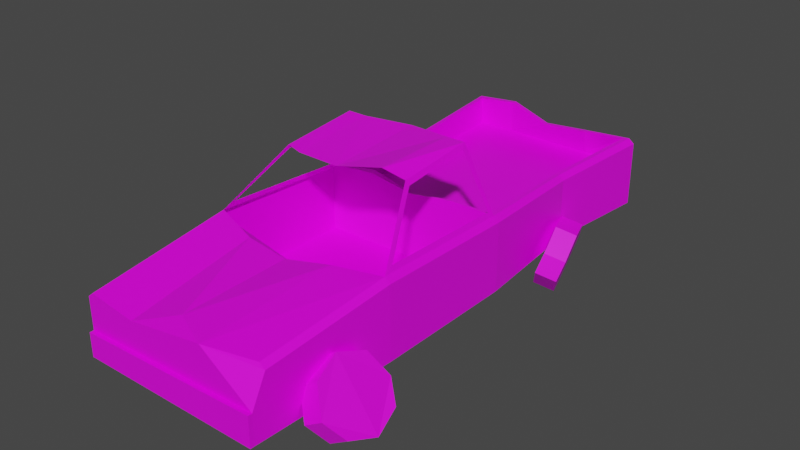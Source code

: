 # Source: Pickup_wreck.blend  (saved by Blender 2.92.15; exported with 4.5.12 LTS)
import bpy
from mathutils import Matrix  # noqa: F401  (used for matrix-valued properties, if any)

bpy.ops.wm.read_factory_settings(use_empty=True)
scene = bpy.context.scene
scene.name = 'Scene'

# ---- collections
col_collection = bpy.data.collections.new('Collection'); scene.collection.children.link(col_collection)

# ---- images (referenced by path relative to the original .blend; pixels are not part of the script)
import os
ASSET_DIR = os.environ.get("B2B_ASSET_DIR", "")  # directory of the original .blend (textures are referenced by path, not embedded)
HERE = os.path.dirname(os.path.abspath(__file__))  # packed textures are extracted next to this script under _unpacked/

def load_image(name, relpath, width, height, colorspace="sRGB"):
    """Load a texture the original file referenced (path relative to the .blend, or extracted next to this script)."""
    p = next((c for c in (os.path.join(HERE, relpath), os.path.join(ASSET_DIR, relpath)) if relpath and os.path.exists(c)), "")
    if p:
        img = bpy.data.images.load(p, check_existing=True)
        img.name = name
    else:  # same state as the original file: an image datablock whose file is absent (Cycles renders it pink)
        img = bpy.data.images.new(name, width, height)
        img.source = "FILE"
        img.filepath = "//" + (relpath or name)
    img.colorspace_settings.name = colorspace
    return img
img_colorpalette_png = load_image('colorpalette.png', 'colorpalette.png', 1024, 1024, 'sRGB')

# ---- materials (node trees are filled in below, after node groups)
mat_material_001 = bpy.data.materials.new('Material.001')
mat_material_001.use_transparent_shadow = False
mat_material = bpy.data.materials.new('Material')
mat_material.alpha_threshold = 0.0
mat_material.use_transparent_shadow = False
mat_material.line_color = (0.0, 0.0, 0.0, 1.0)

# ---- material node trees
mat_material_001.use_nodes = True; mat_material_001.node_tree.nodes.clear()
_N = mat_material_001.node_tree.nodes; _L = mat_material_001.node_tree.links
n0 = _N.new('ShaderNodeBsdfPrincipled'); n0.name = 'Principled BSDF'; n0.location = (10, 300)
n0.distribution = 'GGX'
n0.subsurface_method = 'BURLEY'
n0.inputs[3].default_value = 1.45
n0.inputs[27].default_value = (0.0, 0.0, 0.0, 1.0)
n0.inputs[28].default_value = 1.0
n1 = _N.new('ShaderNodeOutputMaterial'); n1.name = 'Material Output'; n1.location = (300, 300)
n2 = _N.new('ShaderNodeTexImage'); n2.name = 'Image Texture'; n2.location = (-280, 275)
n2.image = img_colorpalette_png
_L.new(n0.outputs[0], n1.inputs[0])
_L.new(n2.outputs[0], n0.inputs[0])
n1.is_active_output = True
mat_material.use_nodes = True; mat_material.node_tree.nodes.clear()
_N = mat_material.node_tree.nodes; _L = mat_material.node_tree.links
n0 = _N.new('ShaderNodeOutputMaterial'); n0.name = 'Material Output'; n0.location = (300, 300)
n1 = _N.new('ShaderNodeBsdfPrincipled'); n1.name = 'Principled BSDF'; n1.location = (10, 300)
n1.distribution = 'GGX'
n1.subsurface_method = 'BURLEY'
n1.inputs[2].default_value = 0.4
n1.inputs[3].default_value = 1.45
n1.inputs[27].default_value = (0.0, 0.0, 0.0, 1.0)
n1.inputs[28].default_value = 1.0
n2 = _N.new('ShaderNodeTexImage'); n2.name = 'Image Texture'; n2.location = (-280, 275)
n2.image = img_colorpalette_png
_L.new(n1.outputs[0], n0.inputs[0])
_L.new(n2.outputs[0], n1.inputs[0])
n0.is_active_output = True

# ---- world
world_world = bpy.data.worlds.new('World'); scene.world = world_world
world_world.use_nodes = True; world_world.node_tree.nodes.clear()
_N = world_world.node_tree.nodes; _L = world_world.node_tree.links
n0 = _N.new('ShaderNodeOutputWorld'); n0.name = 'World Output'; n0.location = (300, 300)
n1 = _N.new('ShaderNodeBackground'); n1.name = 'Background'; n1.location = (10, 300)
n1.inputs[0].default_value = (0.05088, 0.05088, 0.05088, 1.0)
_L.new(n1.outputs[0], n0.inputs[0])
n0.is_active_output = True
world_world.color = (0.05088, 0.05088, 0.05088)
world_world.use_sun_shadow = False
world_world.sun_shadow_jitter_overblur = 0.0

# ---- meshes
me_cylinder_002 = bpy.data.meshes.new('Cylinder.002')
me_cylinder_002.from_pydata([(1.027, -2.885, 0.1722), (1.209, -2.885, 0.2858), (1.173, -2.999, 0.007502), (1.356, -2.999, 0.1211), (1.234, -3.276, -0.08981), (1.416, -3.276, 0.02377), (1.173, -3.553, 0.007502), (1.356, -3.553, 0.1211), (1.027, -3.668, 0.1722), (1.209, -3.668, 0.2858), (0.8807, -3.553, 0.4072), (1.063, -3.553, 0.5207), (0.8201, -3.276, 0.5045), (1.002, -3.276, 0.6181), (0.8807, -2.999, 0.4072), (1.063, -2.999, 0.5207), (0.7822, 0.2174, 0.229), (0.9746, 0.2885, 0.1692), (0.7326, 0.1559, 0.02899), (0.925, 0.2271, -0.03077), (0.7706, -0.0822, -0.1452), (0.963, -0.01104, -0.205), (0.8739, -0.3575, -0.1214), (1.066, -0.2864, -0.1812), (0.982, -0.5088, 0.08642), (1.174, -0.4376, 0.02667), (1.032, -0.4474, 0.2864), (1.224, -0.3762, 0.2266), (0.9936, -0.2092, 0.4606), (1.186, -0.1381, 0.4009), (0.8903, 0.06611, 0.4368), (1.083, 0.1373, 0.3771), (-0.9685, 0.2957, 0.0908), (-1.173, 0.244, 0.1307), (-0.997, 0.1844, -0.1029), (-1.201, 0.1327, -0.06302), (-0.9547, -0.08428, -0.2228), (-1.159, -0.136, -0.1829), (-0.8664, -0.353, -0.1284), (-1.071, -0.4047, -0.08852), (-0.7839, -0.4642, 0.1249), (-0.9881, -0.516, 0.09461), (-0.7554, -0.353, 0.3186), (-0.9596, -0.4047, 0.3585), (-0.7977, -0.08428, 0.4385), (-1.002, -0.136, 0.4784), (-0.886, 0.1844, 0.3441), (-1.09, 0.1327, 0.384), (0.9278, -1.158, 0.1795), (0.3974, -4.082, 0.1795), (-0.001303, -4.082, 0.1795), (0.8698, -3.931, 0.8102), (-0.001303, -3.896, 0.8417), (0.4717, -1.257, 1.58), (0.4717, -2.753, 0.9523), (0.4717, -2.753, 0.1795), (0.4717, -2.116, 1.58), (0.4717, 1.217, 0.1795), (0.4717, 1.217, 0.4121), (0.4717, 1.079, 0.8917), (0.4717, -1.135, 0.9208), (0.4717, -1.158, 0.1795), (0.9278, -2.624, 0.1795), (0.8778, 1.167, 0.8917), (0.9278, 1.217, 0.1795), (0.9278, 1.217, 0.4121), (0.8698, -4.082, 0.1795), (0.3974, -4.082, 0.8417), (0.9856, -1.158, 0.4726), (0.9856, -1.158, 0.1795), (0.9856, -1.158, 0.8742), (0.9276, -4.082, 0.4726), (0.9276, -4.082, 0.1795), (0.9276, -3.931, 0.7636), (0.9856, 1.217, 0.4121), (0.9856, 1.217, 0.8451), (0.9856, -2.624, 0.4726), (0.9856, -2.624, 0.1795), (0.9856, -2.624, 0.9057), (0.9856, 1.217, 0.1795), (0.6863, -1.311, 1.53), (0.6863, -2.028, 1.453), (0.9068, -2.508, 1.002), (0.8778, -1.135, 0.9208), (0.0, -2.799, 0.8601), (-0.9278, -1.158, 0.1795), (0.0, -1.158, 0.1795), (-0.3974, -4.082, 0.1795), (0.0, -1.135, 0.8506), (0.001303, -4.082, 0.1795), (-0.8698, -4.082, 0.7851), (0.001303, -3.896, 0.8417), (-0.4717, -1.253, 1.534), (-0.4717, -2.753, 0.8834), (-0.4717, -2.753, 0.1795), (-0.4717, -2.116, 1.456), (-0.4717, 1.217, 0.1795), (-0.4717, 1.217, 0.4726), (-0.4717, 1.167, 0.9523), (-0.4717, -1.135, 0.9523), (-0.4717, -1.158, 0.1795), (0.0, -2.162, 1.478), (0.0, -1.158, 1.534), (-0.9278, -2.624, 0.1795), (0.0, -2.799, 0.1795), (0.0, 1.079, 0.85), (0.0, 1.217, 0.1795), (-0.8819, 1.164, 0.9076), (-0.9278, 1.217, 0.1795), (-0.9278, 1.217, 0.4726), (0.0, 1.217, 0.4726), (-0.8698, -4.082, 0.1795), (-0.3974, -4.082, 0.7163), (-0.9856, -1.158, 0.4726), (-0.9856, -1.158, 0.1795), (-0.9856, -1.158, 0.834), (-0.9276, -4.082, 0.4161), (-0.9276, -4.082, 0.1795), (-0.9276, -4.082, 0.7385), (-0.9856, 1.217, 0.4726), (-0.9897, 1.214, 0.861), (-0.9856, -2.624, 0.4726), (-0.9856, -2.624, 0.1795), (-0.9856, -2.624, 0.9057), (-0.9856, 1.217, 0.1795), (-0.6863, -1.307, 1.484), (-0.6863, -2.028, 1.406), (-0.9068, -2.508, 1.002), (-0.8778, -1.135, 0.8806), (0.4717, -1.158, 0.9208), (0.9068, -1.213, 0.9709), (0.4717, 1.129, 0.8917), (0.9278, 1.217, 0.8917), (0.0, -1.158, 0.8506), (0.0, 1.129, 0.85), (-0.4717, -1.158, 0.9208), (-0.9068, -1.213, 0.9308), (-0.4717, 1.217, 0.9523), (-0.9319, 1.214, 0.9076), (0.4717, 1.167, 0.6241), (0.4676, -1.138, 0.6335), (0.8778, 1.167, 0.6241), (0.8778, -1.135, 0.6241), (0.0, -1.135, 0.6241), (-0.4717, 1.167, 0.6241), (-0.4717, -1.135, 0.6241), (0.0, 1.167, 0.6241), (-0.8778, 1.167, 0.6241), (-0.8778, -1.135, 0.6241), (0.3974, -4.123, 0.1795), (-0.001303, -4.123, 0.1795), (0.8698, -4.123, 0.1795), (0.9276, -4.123, 0.1795), (0.9276, -4.123, 0.4726), (-0.3974, -4.123, 0.1795), (0.001303, -4.123, 0.1795), (-0.8698, -4.123, 0.1795), (-0.9276, -4.123, 0.1795), (-0.9276, -4.123, 0.4161), (0.6653, -1.257, 1.58), (0.6653, -2.053, 1.503), (0.9278, -2.624, 0.9523), (0.9278, -1.158, 0.9208), (-0.6653, -1.253, 1.534), (-0.6653, -2.053, 1.456), (-0.9278, -2.624, 0.9523), (-0.9278, -1.158, 0.8806), (-3.167e-05, 0.02876, 0.209), (0.846, 0.02876, 0.8716), (0.4301, 0.02876, 0.209), (0.846, 0.02876, 0.209), (0.8987, 0.02876, 0.4486), (0.8987, 0.02876, 0.8291), (0.8987, 0.02876, 0.209), (-0.8479, 0.02764, 0.8606), (-0.4301, 0.02876, 0.209), (-0.8461, 0.02876, 0.209), (-0.8987, 0.02876, 0.4762), (-0.9006, 0.02764, 0.8181), (-0.8987, 0.02876, 0.209), (0.8004, 0.01649, 0.8716), (-0.8023, 0.01536, 0.8606), (0.8004, 0.01649, 0.6143), (-0.8005, 0.01649, 0.6143), (-0.9685, 0.2957, 0.0908), (-1.173, 0.244, 0.1307), (-0.997, 0.1844, -0.1029), (-1.201, 0.1327, -0.06302), (-0.9547, -0.08428, -0.2228), (-1.159, -0.136, -0.1829), (-0.8664, -0.353, -0.1284), (-1.071, -0.4047, -0.08852), (-0.7839, -0.4642, 0.1249), (-0.9881, -0.516, 0.09461), (-0.7554, -0.353, 0.3186), (-0.9596, -0.4047, 0.3585), (-0.7977, -0.08428, 0.4385), (-1.002, -0.136, 0.4784), (-0.886, 0.1844, 0.3441), (-1.09, 0.1327, 0.384), (-0.9654, -3.021, 0.2219), (-1.053, -3.038, 0.2262), (-0.9631, -3.071, 0.1132), (-1.051, -3.088, 0.1175), (-0.9441, -3.186, 0.07044), (-1.032, -3.203, 0.0747), (-0.9194, -3.297, 0.1186), (-1.007, -3.314, 0.1229), (-0.9037, -3.341, 0.2295), (-0.9912, -3.358, 0.2338), (-0.906, -3.291, 0.3382), (-0.9935, -3.308, 0.3425), (-0.925, -3.176, 0.381), (-1.013, -3.193, 0.3853), (-0.9497, -3.065, 0.3329), (-1.037, -3.081, 0.3371)], [], [(0, 1, 3, 2), (2, 3, 5, 4), (4, 5, 7, 6), (6, 7, 9, 8), (8, 9, 11, 10), (10, 11, 13, 12), (3, 1, 15, 13, 11, 9, 7, 5), (12, 13, 15, 14), (14, 15, 1, 0), (0, 2, 4, 6, 8, 10, 12, 14), (16, 17, 19, 18), (18, 19, 21, 20), (20, 21, 23, 22), (22, 23, 25, 24), (24, 25, 27, 26), (26, 27, 29, 28), (19, 17, 31, 29, 27, 25, 23, 21), (28, 29, 31, 30), (30, 31, 17, 16), (16, 18, 20, 22, 24, 26, 28, 30), (32, 34, 35, 33), (34, 36, 37, 35), (36, 38, 39, 37), (38, 40, 41, 39), (40, 42, 43, 41), (42, 44, 45, 43), (35, 37, 39, 41, 43, 45, 47, 33), (44, 46, 47, 45), (46, 32, 33, 47), (32, 46, 44, 42, 40, 38, 36, 34), (167, 169, 61, 86), (86, 61, 55, 104), (159, 53, 56, 160), (64, 65, 74, 79), (57, 58, 65, 64), (61, 48, 62, 55), (168, 162, 70, 172), (110, 134, 131, 58), (66, 62, 77, 72), (53, 102, 101, 56), (169, 170, 48, 61), (170, 64, 79, 173), (106, 110, 58, 57), (55, 62, 66, 49), (104, 55, 49, 50), (62, 48, 69, 77), (161, 54, 67, 51), (54, 84, 52, 67), (58, 131, 132, 65), (173, 171, 68, 69), (171, 172, 70, 68), (69, 68, 76, 77), (68, 70, 78, 76), (77, 76, 71, 72), (76, 78, 73, 71), (65, 132, 75, 74), (161, 51, 73, 78), (162, 161, 78, 70), (167, 86, 100, 175), (86, 104, 94, 100), (163, 164, 95, 92), (108, 124, 119, 109), (96, 108, 109, 97), (100, 94, 103, 85), (174, 178, 115, 166), (110, 97, 137, 134), (111, 117, 122, 103), (92, 95, 101, 102), (175, 100, 85, 176), (99, 88, 143, 145), (176, 179, 124, 108), (106, 96, 97, 110), (94, 87, 111, 103), (104, 89, 87, 94), (103, 122, 114, 85), (165, 90, 112, 93), (93, 112, 91, 84), (97, 109, 138, 137), (179, 114, 113, 177), (177, 113, 115, 178), (114, 122, 121, 113), (113, 121, 123, 115), (122, 117, 116, 121), (121, 116, 118, 123), (109, 119, 120, 138), (165, 123, 118, 90), (166, 115, 123, 165), (83, 60, 129, 162), (59, 63, 132, 131), (180, 83, 162, 168), (60, 88, 133, 129), (105, 59, 131, 134), (99, 128, 166, 135), (107, 98, 137, 138), (181, 107, 138, 174), (88, 99, 135, 133), (98, 105, 134, 137), (183, 182, 141, 139, 146, 144, 147), (128, 99, 145, 148), (180, 63, 141, 182), (105, 98, 144, 146), (98, 107, 147, 144), (88, 60, 140, 143), (60, 83, 142, 140), (181, 128, 148, 183), (59, 105, 146, 139), (63, 59, 139, 141), (51, 67, 91, 112, 90, 118, 116, 71, 73), (87, 89, 155, 154), (150, 149, 151, 152, 153, 158, 157, 156, 154, 155), (89, 50, 150, 155), (117, 111, 156, 157), (111, 87, 154, 156), (71, 116, 158, 153), (50, 49, 149, 150), (72, 71, 153, 152), (66, 72, 152, 151), (49, 66, 151, 149), (116, 117, 157, 158), (81, 80, 159, 160), (127, 165, 164, 126), (130, 82, 161, 162), (80, 130, 162, 159), (125, 126, 164, 163), (82, 81, 160, 161), (127, 136, 166, 165), (136, 125, 163, 166), (107, 181, 183, 147), (83, 180, 182, 142), (140, 142, 182, 183, 148, 145, 143), (128, 181, 174, 166), (63, 180, 168, 132), (119, 177, 178, 120), (124, 179, 177, 119), (85, 114, 179, 176), (96, 175, 176, 108), (138, 120, 178, 174), (106, 167, 175, 96), (74, 75, 172, 171), (79, 74, 171, 173), (48, 170, 173, 69), (57, 64, 170, 169), (132, 168, 172, 75), (106, 57, 169, 167), (48, 61, 86, 100, 85, 114, 113, 115, 166, 135, 133, 129, 162, 70, 68, 69), (93, 84, 54, 161, 78, 76, 77, 62, 55, 104, 94, 103, 122, 121, 123, 165), (184, 186, 187, 185), (186, 188, 189, 187), (188, 190, 191, 189), (190, 192, 193, 191), (192, 194, 195, 193), (194, 196, 197, 195), (187, 189, 191, 193, 195, 197, 199, 185), (196, 198, 199, 197), (198, 184, 185, 199), (184, 198, 196, 194, 192, 190, 188, 186), (200, 202, 203, 201), (202, 204, 205, 203), (204, 206, 207, 205), (206, 208, 209, 207), (208, 210, 211, 209), (210, 212, 213, 211), (203, 205, 207, 209, 211, 213, 215, 201), (212, 214, 215, 213), (214, 200, 201, 215), (200, 214, 212, 210, 208, 206, 204, 202)])
me_cylinder_002.polygons.foreach_set('material_index', [0, 0, 0, 0, 0, 0, 0, 0, 0, 0, 0, 0, 0, 0, 0, 0, 0, 0, 0, 0, 0, 0, 0, 0, 0, 0, 0, 0, 0, 0, 1, 1, 1, 1, 1, 1, 1, 1, 1, 1, 1, 1, 1, 1, 1, 1, 1, 1, 1, 1, 1, 1, 1, 1, 1, 1, 1, 1, 1, 1, 1, 1, 1, 1, 1, 1, 1, 1, 1, 1, 1, 1, 1, 1, 1, 1, 1, 1, 1, 1, 1, 1, 1, 1, 1, 1, 1, 1, 1, 1, 1, 1, 1, 1, 1, 1, 1, 1, 1, 1, 1, 1, 1, 1, 1, 1, 1, 1, 1, 1, 1, 1, 1, 1, 1, 1, 1, 1, 1, 1, 1, 1, 1, 1, 1, 1, 1, 1, 1, 1, 1, 1, 1, 1, 1, 1, 1, 1, 1, 1, 1, 1, 1, 1, 0, 0, 0, 0, 0, 0, 0, 0, 0, 0, 0, 0, 0, 0, 0, 0, 0, 0, 0, 0, 0, 0])
_uv = me_cylinder_002.uv_layers.new(name='UVMap')
_uv.uv.foreach_set('vector', [0.1016, 0.9889, 0.1016, 0.9889, 0.1016, 0.9889, 0.1016, 0.9889, 0.1016, 0.9889, 0.1016, 0.9889, 0.1016, 0.9889, 0.1016, 0.9889, 0.1016, 0.9889, 0.1016, 0.9889, 0.1016, 0.9889, 0.1016, 0.9889, 0.1016, 0.9889, 0.1016, 0.9889, 0.1016, 0.9889, 0.1016, 0.9889, 0.1016, 0.9889, 0.1016, 0.9889, 0.1016, 0.9889, 0.1016, 0.9889, 0.1016, 0.9889, 0.1016, 0.9889, 0.1016, 0.9889, 0.1016, 0.9889, 0.1016, 0.9889, 0.1016, 0.9889, 0.1016, 0.9889, 0.1016, 0.9889, 0.1016, 0.9889, 0.1016, 0.9889, 0.1016, 0.9889, 0.1016, 0.9889, 0.1016, 0.9889, 0.1016, 0.9889, 0.1016, 0.9889, 0.1016, 0.9889, 0.1016, 0.9889, 0.1016, 0.9889, 0.1016, 0.9889, 0.1016, 0.9889, 0.1016, 0.9889, 0.1016, 0.9889, 0.1016, 0.9889, 0.1016, 0.9889, 0.1016, 0.9889, 0.1016, 0.9889, 0.1016, 0.9889, 0.1016, 0.9889, 0.1016, 0.9889, 0.1016, 0.9889, 0.1016, 0.9889, 0.1016, 0.9889, 0.1016, 0.9889, 0.1016, 0.9889, 0.1016, 0.9889, 0.1016, 0.9889, 0.1016, 0.9889, 0.1016, 0.9889, 0.1016, 0.9889, 0.1016, 0.9889, 0.1016, 0.9889, 0.1016, 0.9889, 0.1016, 0.9889, 0.1016, 0.9889, 0.1016, 0.9889, 0.1016, 0.9889, 0.1016, 0.9889, 0.1016, 0.9889, 0.1016, 0.9889, 0.1016, 0.9889, 0.1016, 0.9889, 0.1016, 0.9889, 0.1016, 0.9889, 0.1016, 0.9889, 0.1016, 0.9889, 0.1016, 0.9889, 0.1016, 0.9889, 0.1016, 0.9889, 0.1016, 0.9889, 0.1016, 0.9889, 0.1016, 0.9889, 0.1016, 0.9889, 0.1016, 0.9889, 0.1016, 0.9889, 0.1016, 0.9889, 0.1016, 0.9889, 0.1016, 0.9889, 0.1016, 0.9889, 0.1016, 0.9889, 0.1016, 0.9889, 0.1016, 0.9889, 0.1016, 0.9889, 0.1016, 0.9889, 0.1016, 0.9889, 0.1016, 0.9889, 0.1016, 0.9889, 0.1016, 0.9889, 0.1016, 0.9889, 0.1016, 0.9889, 0.1016, 0.9889, 0.1016, 0.9889, 0.1016, 0.9889, 0.1016, 0.9889, 0.1016, 0.9889, 0.1016, 0.9889, 0.1016, 0.9889, 0.1016, 0.9889, 0.1016, 0.9889, 0.1016, 0.9889, 0.1016, 0.9889, 0.1016, 0.9889, 0.1016, 0.9889, 0.1016, 0.9889, 0.1016, 0.9889, 0.1016, 0.9889, 0.1016, 0.9889, 0.1016, 0.9889, 0.1016, 0.9889, 0.1016, 0.9889, 0.1016, 0.9889, 0.1016, 0.9889, 0.1016, 0.9889, 0.1016, 0.9889, 0.1016, 0.9889, 0.1016, 0.9889, 0.1016, 0.9889, 0.1016, 0.9889, 0.1016, 0.9889, 0.1016, 0.9889, 0.1016, 0.9889, 0.1016, 0.9889, 0.1016, 0.9889, 0.1016, 0.9889, 0.1016, 0.9889, 0.1016, 0.9889, 0.1016, 0.9889, 0.1016, 0.9889, 0.1016, 0.9889, 0.1016, 0.9889, 0.1016, 0.9889, 0.1016, 0.9889, 0.1016, 0.9889, 0.1016, 0.9889, 0.1016, 0.9889, 0.1016, 0.9889, 0.1016, 0.9889, 0.1016, 0.9889, 0.1016, 0.9889, 0.1016, 0.9889, 0.1016, 0.9889, 0.1016, 0.9889, 0.1016, 0.9889, 0.1016, 0.9889, 0.1016, 0.9889, 0.1016, 0.9889, 0.1016, 0.9889, 0.1016, 0.9889, 0.1016, 0.9889, 0.1016, 0.9889, 0.1016, 0.9889, 0.1016, 0.9889, 0.1016, 0.9889, 0.1016, 0.9889, 0.1016, 0.9889, 0.1016, 0.9889, 0.1016, 0.9889, 0.1016, 0.9889, 0.1016, 0.9889, 0.1016, 0.9889, 0.1016, 0.9889, 0.1016, 0.9889, 0.1016, 0.9889, 0.1016, 0.9889, 0.1016, 0.9889, 0.1016, 0.9889, 0.1016, 0.9889, 0.1016, 0.9889, 0.1016, 0.9889, 0.1016, 0.9889, 0.1016, 0.9889, 0.1016, 0.9889, 0.1016, 0.9889, 0.1016, 0.9889, 0.1016, 0.9889, 0.1016, 0.9889, 0.1016, 0.9889, 0.1016, 0.9889, 0.1016, 0.9889, 0.1016, 0.9889, 0.1016, 0.9889, 0.1016, 0.9889, 0.1016, 0.9889, 0.1016, 0.9889, 0.1016, 0.9889, 0.1016, 0.9889, 0.1016, 0.9889, 0.1016, 0.9889, 0.1016, 0.9889, 0.1016, 0.9889, 0.1016, 0.9889, 0.1016, 0.9889, 0.1016, 0.9889, 0.1016, 0.9889, 0.1016, 0.9889, 0.1016, 0.9889, 0.1016, 0.9889, 0.1016, 0.9889, 0.1016, 0.9889, 0.1016, 0.9889, 0.1016, 0.9889, 0.1016, 0.9889, 0.1016, 0.9889, 0.1016, 0.9889, 0.1016, 0.9889, 0.1016, 0.9889, 0.1016, 0.9889, 0.1016, 0.9889, 0.1016, 0.9889, 0.1016, 0.9889, 0.1016, 0.9889, 0.1016, 0.9889, 0.1016, 0.9889, 0.1016, 0.9889, 0.1016, 0.9889, 0.1016, 0.9889, 0.1016, 0.9889, 0.1016, 0.9889, 0.1016, 0.9889, 0.1016, 0.9889, 0.1016, 0.9889, 0.1016, 0.9889, 0.1016, 0.9889, 0.1016, 0.9889, 0.1016, 0.9889, 0.1016, 0.9889, 0.1016, 0.9889, 0.1016, 0.9889, 0.1016, 0.9889, 0.1016, 0.9889, 0.1016, 0.9889, 0.1016, 0.9889, 0.1016, 0.9889, 0.1016, 0.9889, 0.1016, 0.9889, 0.1016, 0.9889, 0.1016, 0.9889, 0.1016, 0.9889, 0.1016, 0.9889, 0.1016, 0.9889, 0.1016, 0.9889, 0.1016, 0.9889, 0.1016, 0.9889, 0.1016, 0.9889, 0.1016, 0.9889, 0.1016, 0.9889, 0.1016, 0.9889, 0.1016, 0.9889, 0.1016, 0.9889, 0.1016, 0.9889, 0.1016, 0.9889, 0.1016, 0.9889, 0.1016, 0.9889, 0.1016, 0.9889, 0.1016, 0.9889, 0.1016, 0.9889, 0.1016, 0.9889, 0.1016, 0.9889, 0.1016, 0.9889, 0.1016, 0.9889, 0.1016, 0.9889, 0.1016, 0.9889, 0.1016, 0.9889, 0.1016, 0.9889, 0.1016, 0.9889, 0.1016, 0.9889, 0.1016, 0.9889, 0.1016, 0.9889, 0.1016, 0.9889, 0.1016, 0.9889, 0.1016, 0.9889, 0.1016, 0.9889, 0.1016, 0.9889, 0.1016, 0.9889, 0.1016, 0.9889, 0.1016, 0.9889, 0.1016, 0.9889, 0.1016, 0.9889, 0.1016, 0.9889, 0.1016, 0.9889, 0.1016, 0.9889, 0.1016, 0.9889, 0.1016, 0.9889, 0.1016, 0.9889, 0.1016, 0.9889, 0.1016, 0.9889, 0.1016, 0.9889, 0.1016, 0.9889, 0.1016, 0.9889, 0.1016, 0.9889, 0.1016, 0.9889, 0.1016, 0.9889, 0.1016, 0.9889, 0.1016, 0.9889, 0.1016, 0.9889, 0.1016, 0.9889, 0.1016, 0.9889, 0.1016, 0.9889, 0.1016, 0.9889, 0.1016, 0.9889, 0.1016, 0.9889, 0.1016, 0.9889, 0.1016, 0.9889, 0.1016, 0.9889, 0.1016, 0.9889, 0.1016, 0.9889, 0.1016, 0.9889, 0.1016, 0.9889, 0.1016, 0.9889, 0.1016, 0.9889, 0.1016, 0.9889, 0.1016, 0.9889, 0.1016, 0.9889, 0.1016, 0.9889, 0.1016, 0.9889, 0.1016, 0.9889, 0.1016, 0.9889, 0.1016, 0.9889, 0.1016, 0.9889, 0.1016, 0.9889, 0.1016, 0.9889, 0.1016, 0.9889, 0.1016, 0.9889, 0.1016, 0.9889, 0.1016, 0.9889, 0.1016, 0.9889, 0.1016, 0.9889, 0.1016, 0.9889, 0.1016, 0.9889, 0.1016, 0.9889, 0.1016, 0.9889, 0.1016, 0.9889, 0.1016, 0.9889, 0.1016, 0.9889, 0.1016, 0.9889, 0.1016, 0.9889, 0.1016, 0.9889, 0.1016, 0.9889, 0.1016, 0.9889, 0.1016, 0.9889, 0.1016, 0.9889, 0.1016, 0.9889, 0.1016, 0.9889, 0.1016, 0.9889, 0.1016, 0.9889, 0.1016, 0.9889, 0.1016, 0.9889, 0.1016, 0.9889, 0.1016, 0.9889, 0.1016, 0.9889, 0.1016, 0.9889, 0.1016, 0.9889, 0.1016, 0.9889, 0.1016, 0.9889, 0.1016, 0.9889, 0.1016, 0.9889, 0.1016, 0.9889, 0.1016, 0.9889, 0.1016, 0.9889, 0.1016, 0.9889, 0.1016, 0.9889, 0.1016, 0.9889, 0.1016, 0.9889, 0.1016, 0.9889, 0.1016, 0.9889, 0.1016, 0.9889, 0.1016, 0.9889, 0.1016, 0.9889, 0.1016, 0.9889, 0.1016, 0.9889, 0.1016, 0.9889, 0.1016, 0.9889, 0.1016, 0.9889, 0.1016, 0.9889, 0.1016, 0.9889, 0.1016, 0.9889, 0.1016, 0.9889, 0.1016, 0.9889, 0.1016, 0.9889, 0.1016, 0.9889, 0.1016, 0.9889, 0.1016, 0.9889, 0.1016, 0.9889, 0.1016, 0.9889, 0.1016, 0.9889, 0.1016, 0.9889, 0.1016, 0.9889, 0.1016, 0.9889, 0.1016, 0.9889, 0.1016, 0.9889, 0.1016, 0.9889, 0.1016, 0.9889, 0.1016, 0.9889, 0.1016, 0.9889, 0.1016, 0.9889, 0.1016, 0.9889, 0.1016, 0.9889, 0.1016, 0.9889, 0.1016, 0.9889, 0.1016, 0.9889, 0.1016, 0.9889, 0.1016, 0.9889, 0.1016, 0.9889, 0.1016, 0.9889, 0.1016, 0.9889, 0.1016, 0.9889, 0.1016, 0.9889, 0.1016, 0.9889, 0.1016, 0.9889, 0.1016, 0.9889, 0.1016, 0.9889, 0.1016, 0.9889, 0.1016, 0.9889, 0.1016, 0.9889, 0.1016, 0.9889, 0.1016, 0.9889, 0.1016, 0.9889, 0.1016, 0.9889, 0.1016, 0.9889, 0.1016, 0.9889, 0.1016, 0.9889, 0.1016, 0.9889, 0.1016, 0.9889, 0.1016, 0.9889, 0.1016, 0.9889, 0.1016, 0.9889, 0.1016, 0.9889, 0.1016, 0.9889, 0.1016, 0.9889, 0.1016, 0.9889, 0.1016, 0.9889, 0.1016, 0.9889, 0.1016, 0.9889, 0.1016, 0.9889, 0.1016, 0.9889, 0.1016, 0.9889, 0.1016, 0.9889, 0.1016, 0.9889, 0.1016, 0.9889, 0.1016, 0.9889, 0.1016, 0.9889, 0.1016, 0.9889, 0.1016, 0.9889, 0.1016, 0.9889, 0.1016, 0.9889, 0.1016, 0.9889, 0.1016, 0.9889, 0.1016, 0.9889, 0.1016, 0.9889, 0.1016, 0.9889, 0.1016, 0.9889, 0.1016, 0.9889, 0.1016, 0.9889, 0.1016, 0.9889, 0.1016, 0.9889, 0.1016, 0.9889, 0.1016, 0.9889, 0.1016, 0.9889, 0.1016, 0.9889, 0.1016, 0.9889, 0.1016, 0.9889, 0.1016, 0.9889, 0.1016, 0.9889, 0.1016, 0.9889, 0.1016, 0.9889, 0.1016, 0.9889, 0.1016, 0.9889, 0.1016, 0.9889, 0.1016, 0.9889, 0.1016, 0.9889, 0.1016, 0.9889, 0.1016, 0.9889, 0.1016, 0.9889, 0.1016, 0.9889, 0.1016, 0.9889, 0.1016, 0.9889, 0.1016, 0.9889, 0.1016, 0.9889, 0.1016, 0.9889, 0.1016, 0.9889, 0.1016, 0.9889, 0.1016, 0.9889, 0.1016, 0.9889, 0.1016, 0.9889, 0.1016, 0.9889, 0.1016, 0.9889, 0.1016, 0.9889, 0.1016, 0.9889, 0.1016, 0.9889, 0.1016, 0.9889, 0.1016, 0.9889, 0.1016, 0.9889, 0.1016, 0.9889, 0.1016, 0.9889, 0.1016, 0.9889, 0.1016, 0.9889, 0.1016, 0.9889, 0.1016, 0.9889, 0.1016, 0.9889, 0.1016, 0.9889, 0.1016, 0.9889, 0.1016, 0.9889, 0.1016, 0.9889, 0.1016, 0.9889, 0.1016, 0.9889, 0.1016, 0.9889, 0.1016, 0.9889, 0.1016, 0.9889, 0.1016, 0.9889, 0.1016, 0.9889, 0.1016, 0.9889, 0.1016, 0.9889, 0.1016, 0.9889, 0.1016, 0.9889, 0.1016, 0.9889, 0.1016, 0.9889, 0.1016, 0.9889, 0.1016, 0.9889, 0.1016, 0.9889, 0.1016, 0.9889, 0.1016, 0.9889, 0.1016, 0.9889, 0.1016, 0.9889, 0.1016, 0.9889, 0.1016, 0.9889, 0.1016, 0.9889, 0.1016, 0.9889, 0.1016, 0.9889, 0.1016, 0.9889, 0.1016, 0.9889, 0.1016, 0.9889, 0.1016, 0.9889, 0.1016, 0.9889, 0.1016, 0.9889, 0.1016, 0.9889, 0.1016, 0.9889, 0.1016, 0.9889, 0.1016, 0.9889, 0.1016, 0.9889, 0.1016, 0.9889, 0.1016, 0.9889, 0.1016, 0.9889, 0.1016, 0.9889, 0.1016, 0.9889, 0.1016, 0.9889, 0.1016, 0.9889, 0.1016, 0.9889, 0.1016, 0.9889, 0.1016, 0.9889, 0.1016, 0.9889, 0.1016, 0.9889, 0.1016, 0.9889, 0.1016, 0.9889, 0.1016, 0.9889, 0.1016, 0.9889, 0.1016, 0.9889, 0.1016, 0.9889, 0.1016, 0.9889, 0.1016, 0.9889, 0.1016, 0.9889, 0.1016, 0.9889, 0.1016, 0.9889, 0.1016, 0.9889, 0.1016, 0.9889, 0.1016, 0.9889, 0.1016, 0.9889, 0.1016, 0.9889, 0.1016, 0.9889, 0.1016, 0.9889, 0.1016, 0.9889, 0.1016, 0.9889, 0.1016, 0.9889, 0.1016, 0.9889, 0.1016, 0.9889, 0.1016, 0.9889, 0.1016, 0.9889, 0.1016, 0.9889, 0.1016, 0.9889, 0.1016, 0.9889, 0.1016, 0.9889, 0.1016, 0.9889, 0.1016, 0.9889, 0.1016, 0.9889, 0.1016, 0.9889, 0.1016, 0.9889, 0.1016, 0.9889, 0.1016, 0.9889, 0.1016, 0.9889, 0.1016, 0.9889, 0.1016, 0.9889, 0.1016, 0.9889, 0.1016, 0.9889, 0.1016, 0.9889, 0.1016, 0.9889, 0.1016, 0.9889, 0.1016, 0.9889, 0.1016, 0.9889, 0.1016, 0.9889, 0.1016, 0.9889, 0.1016, 0.9889, 0.1016, 0.9889, 0.1016, 0.9889, 0.1016, 0.9889, 0.1016, 0.9889, 0.1016, 0.9889, 0.1016, 0.9889, 0.1016, 0.9889, 0.1016, 0.9889, 0.1016, 0.9889, 0.1016, 0.9889, 0.1016, 0.9889, 0.1016, 0.9889, 0.1016, 0.9889, 0.1016, 0.9889, 0.1016, 0.9889, 0.1016, 0.9889, 0.1016, 0.9889, 0.1016, 0.9889, 0.1016, 0.9889, 0.1016, 0.9889, 0.1016, 0.9889, 0.1016, 0.9889, 0.1016, 0.9889, 0.1016, 0.9889, 0.1016, 0.9889, 0.1016, 0.9889, 0.1016, 0.9889, 0.1016, 0.9889, 0.1016, 0.9889, 0.1016, 0.9889, 0.1016, 0.9889, 0.1016, 0.9889, 0.1016, 0.9889, 0.1016, 0.9889, 0.1016, 0.9889, 0.1016, 0.9889, 0.1016, 0.9889, 0.1016, 0.9889, 0.1016, 0.9889, 0.1016, 0.9889, 0.1016, 0.9889, 0.1016, 0.9889, 0.1016, 0.9889, 0.1016, 0.9889, 0.1016, 0.9889, 0.1016, 0.9889, 0.1016, 0.9889, 0.1016, 0.9889, 0.1016, 0.9889, 0.1016, 0.9889, 0.1016, 0.9889, 0.1016, 0.9889, 0.1016, 0.9889, 0.1016, 0.9889, 0.1016, 0.9889, 0.1016, 0.9889, 0.1016, 0.9889, 0.1016, 0.9889, 0.1016, 0.9889, 0.1016, 0.9889, 0.1016, 0.9889, 0.1016, 0.9889, 0.1016, 0.9889, 0.1016, 0.9889, 0.1016, 0.9889, 0.1016, 0.9889, 0.1016, 0.9889, 0.1016, 0.9889, 0.1016, 0.9889, 0.1016, 0.9889, 0.1016, 0.9889, 0.1016, 0.9889, 0.1016, 0.9889, 0.1016, 0.9889, 0.1016, 0.9889, 0.1016, 0.9889, 0.1016, 0.9889, 0.1016, 0.9889, 0.1016, 0.9889, 0.1016, 0.9889, 0.1016, 0.9889, 0.1016, 0.9889, 0.1016, 0.9889, 0.1016, 0.9889, 0.1016, 0.9889, 0.1016, 0.9889, 0.1016, 0.9889, 0.1016, 0.9889, 0.1016, 0.9889, 0.1016, 0.9889, 0.1016, 0.9889, 0.1016, 0.9889, 0.1016, 0.9889, 0.1016, 0.9889, 0.1016, 0.9889, 0.1016, 0.9889, 0.1016, 0.9889, 0.1016, 0.9889, 0.1016, 0.9889, 0.1016, 0.9889, 0.1016, 0.9889, 0.1016, 0.9889, 0.1016, 0.9889, 0.1016, 0.9889, 0.1016, 0.9889, 0.1016, 0.9889, 0.1016, 0.9889, 0.1016, 0.9889, 0.1016, 0.9889, 0.1016, 0.9889, 0.1016, 0.9889, 0.1016, 0.9889, 0.1016, 0.9889, 0.1016, 0.9889, 0.1016, 0.9889, 0.1016, 0.9889, 0.1016, 0.9889, 0.1016, 0.9889, 0.1016, 0.9889, 0.1016, 0.9889, 0.1016, 0.9889, 0.1016, 0.9889, 0.1016, 0.9889, 0.1016, 0.9889, 0.1016, 0.9889, 0.1016, 0.9889, 0.1016, 0.9889, 0.1016, 0.9889, 0.1016, 0.9889, 0.1016, 0.9889, 0.1016, 0.9889, 0.1016, 0.9889, 0.1016, 0.9889, 0.1016, 0.9889, 0.1016, 0.9889, 0.1016, 0.9889])
me_cylinder_002.materials.append(mat_material_001)
me_cylinder_002.materials.append(mat_material)
me_cylinder_002.use_remesh_fix_poles = True
me_cylinder_002.use_remesh_preserve_attributes = False
me_cylinder_002.use_mirror_vertex_groups = False
me_cylinder_002.update()

# ---- objects
ob_cylinder = bpy.data.objects.new('Cylinder', me_cylinder_002)

# ---- transforms, parenting, visibility, modifiers, constraints
ob_cylinder.location = (0.0, 1.45, -0.2143)
ob_cylinder.scale = (1.454, 1.454, 1.454)
ob_cylinder.lineart.crease_threshold = 0.0

# ---- collection membership
col_collection.objects.link(ob_cylinder)

# ---- scene / render settings (as saved in the file)
scene.frame_start = 1; scene.frame_end = 250; scene.frame_set(1)
scene.render.engine = 'BLENDER_EEVEE_NEXT'
scene.cycles.use_denoising = False
scene.cycles.samples = 128
scene.cycles.sampling_pattern = 'TABULATED_SOBOL'
scene.cycles.use_adaptive_sampling = False
scene.cycles.use_light_tree = False
scene.view_settings.view_transform = 'Filmic'
bpy.context.view_layer.update()

# ---- added for rendering (the .blend has no active camera and no usable light): camera, sun
cam_auto = bpy.data.cameras.new('AutoCamera')
cam_auto.lens = 50.0
cam_auto.sensor_width = 36.0
cam_auto.clip_end = 1000.0
ob_auto_camera = bpy.data.objects.new('AutoCamera', cam_auto)
scene.collection.objects.link(ob_auto_camera)
ob_auto_camera.location = (8.51308, -10.6899, 7.45744)
ob_auto_camera.rotation_euler = (1.09748, -7.21219e-08, 0.694738)
scene.camera = ob_auto_camera
light_auto_sun = bpy.data.lights.new('AutoSun', 'SUN')
light_auto_sun.energy = 3.0
light_auto_sun.angle = 0.0523599
ob_auto_sun = bpy.data.objects.new('AutoSun', light_auto_sun)
scene.collection.objects.link(ob_auto_sun)
ob_auto_sun.rotation_euler = (0.872665, 0.174533, 0.523599)
bpy.context.view_layer.update()
